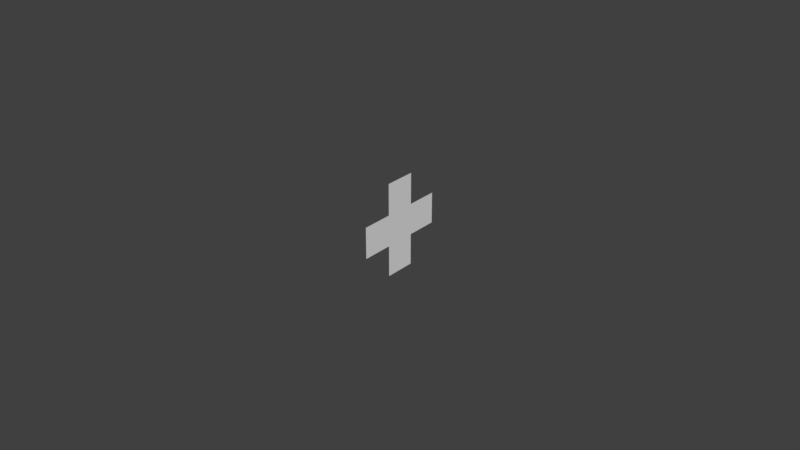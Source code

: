 # Source: sensitive_area.blend  (saved by Blender 2.79.0; exported with 4.5.12 LTS)
import bpy
from mathutils import Matrix  # noqa: F401  (used for matrix-valued properties, if any)

bpy.ops.wm.read_factory_settings(use_empty=True)
scene = bpy.context.scene
scene.name = 'Scene'

# ---- collections
col_collection_1 = bpy.data.collections.new('Collection 1'); scene.collection.children.link(col_collection_1)

# ---- world
world_world = bpy.data.worlds.new('World'); scene.world = world_world
world_world.color = (0.05088, 0.05088, 0.05088)
world_world.use_sun_shadow = False
world_world.sun_shadow_jitter_overblur = 0.0
world_world.cycles.sampling_method = 'MANUAL'

# ---- meshes
me_plane_004 = bpy.data.meshes.new('Plane.004')
me_plane_004.from_pydata([(-1.0, -1.0, 0.001199), (1.0, -1.0, 0.001199), (-1.0, 1.0, 0.001199), (1.0, 1.0, 0.001199)], [], [(0, 1, 3, 2)])
me_plane_004.use_remesh_preserve_volume = False
me_plane_004.use_remesh_preserve_attributes = False
me_plane_004.use_mirror_vertex_groups = False
me_plane_004.update()
me_plane_003 = bpy.data.meshes.new('Plane.003')
me_plane_003.from_pydata([(-1.0, -1.0, 0.001199), (1.0, -1.0, 0.001199), (-1.0, 1.0, 0.001199), (1.0, 1.0, 0.001199)], [], [(0, 1, 3, 2)])
me_plane_003.use_remesh_preserve_volume = False
me_plane_003.use_remesh_preserve_attributes = False
me_plane_003.use_mirror_vertex_groups = False
me_plane_003.update()
me_plane_002 = bpy.data.meshes.new('Plane.002')
me_plane_002.from_pydata([(-1.0, -1.0, 0.001199), (1.0, -1.0, 0.001199), (-1.0, 1.0, 0.001199), (1.0, 1.0, 0.001199)], [], [(0, 1, 3, 2)])
me_plane_002.use_remesh_preserve_volume = False
me_plane_002.use_remesh_preserve_attributes = False
me_plane_002.use_mirror_vertex_groups = False
me_plane_002.update()
me_plane_001 = bpy.data.meshes.new('Plane.001')
me_plane_001.from_pydata([(-1.0, -1.0, 0.001199), (1.0, -1.0, 0.001199), (-1.0, 1.0, 0.001199), (1.0, 1.0, 0.001199)], [], [(0, 1, 3, 2)])
me_plane_001.use_remesh_preserve_volume = False
me_plane_001.use_remesh_preserve_attributes = False
me_plane_001.use_mirror_vertex_groups = False
me_plane_001.update()
me_plane = bpy.data.meshes.new('Plane')
me_plane.from_pydata([(-1.0, -1.0, 0.001199), (1.0, -1.0, 0.001199), (-1.0, 1.0, 0.001199), (1.0, 1.0, 0.001199)], [], [(0, 1, 3, 2)])
me_plane.use_remesh_preserve_volume = False
me_plane.use_remesh_preserve_attributes = False
me_plane.use_mirror_vertex_groups = False
me_plane.update()

# ---- objects
ob_sw_09 = bpy.data.objects.new('sw_09', me_plane_004)
ob_sw_03 = bpy.data.objects.new('sw_03', me_plane_003)
ob_sw_06 = bpy.data.objects.new('sw_06', me_plane_002)
ob_sw_12 = bpy.data.objects.new('sw_12', me_plane_001)
ob_sw_0 = bpy.data.objects.new('sw_0', me_plane)

# ---- transforms, parenting, visibility, modifiers, constraints
ob_sw_09.location = (0.0, -0.01, 0.0)
ob_sw_09.rotation_euler = (-0.0, 1.571, 0.0)
ob_sw_09.scale = (0.005, 0.005, 1.0)
ob_sw_09.lineart.crease_threshold = 0.0
ob_sw_03.location = (0.0, 0.01, 0.0)
ob_sw_03.rotation_euler = (-0.0, 1.571, 0.0)
ob_sw_03.scale = (0.005, 0.005, 1.0)
ob_sw_03.lineart.crease_threshold = 0.0
ob_sw_06.location = (0.0, 0.0, -0.01)
ob_sw_06.rotation_euler = (-0.0, 1.571, 0.0)
ob_sw_06.scale = (0.005, 0.005, 1.0)
ob_sw_06.lineart.crease_threshold = 0.0
ob_sw_12.location = (0.0, 0.0, 0.01)
ob_sw_12.rotation_euler = (-0.0, 1.571, 0.0)
ob_sw_12.scale = (0.005, 0.005, 1.0)
ob_sw_12.lineart.crease_threshold = 0.0
ob_sw_0.location = (0.0, 0.0, 0.0)
ob_sw_0.rotation_euler = (-0.0, 1.571, 0.0)
ob_sw_0.scale = (0.005, 0.005, 1.0)
ob_sw_0.lineart.crease_threshold = 0.0

# ---- collection membership
col_collection_1.objects.link(ob_sw_09)
col_collection_1.objects.link(ob_sw_03)
col_collection_1.objects.link(ob_sw_06)
col_collection_1.objects.link(ob_sw_12)
col_collection_1.objects.link(ob_sw_0)

# ---- scene / render settings (as saved in the file)
scene.frame_start = 1; scene.frame_end = 250; scene.frame_set(1)
scene.render.engine = 'BLENDER_EEVEE_NEXT'
scene.render.resolution_percentage = 50
scene.render.dither_intensity = 0.0
scene.cycles.use_denoising = False
scene.cycles.samples = 128
scene.cycles.sampling_pattern = 'TABULATED_SOBOL'
scene.cycles.use_adaptive_sampling = False
scene.cycles.use_light_tree = False
scene.cycles.blur_glossy = 0.0
scene.cycles.sample_clamp_indirect = 0.0
scene.view_settings.view_transform = 'Standard'
bpy.context.view_layer.update()

# ---- added for rendering (the .blend has no active camera and no usable light): camera, sun
cam_auto = bpy.data.cameras.new('AutoCamera')
cam_auto.lens = 50.0
cam_auto.sensor_width = 36.0
cam_auto.clip_end = 1000.0
ob_auto_camera = bpy.data.objects.new('AutoCamera', cam_auto)
scene.collection.objects.link(ob_auto_camera)
ob_auto_camera.location = (0.186244, -0.222054, 0.148036)
ob_auto_camera.rotation_euler = (1.09748, -7.21219e-08, 0.694738)
scene.camera = ob_auto_camera
light_auto_sun = bpy.data.lights.new('AutoSun', 'SUN')
light_auto_sun.energy = 3.0
light_auto_sun.angle = 0.0523599
ob_auto_sun = bpy.data.objects.new('AutoSun', light_auto_sun)
scene.collection.objects.link(ob_auto_sun)
ob_auto_sun.rotation_euler = (0.872665, 0.174533, 0.523599)
bpy.context.view_layer.update()
